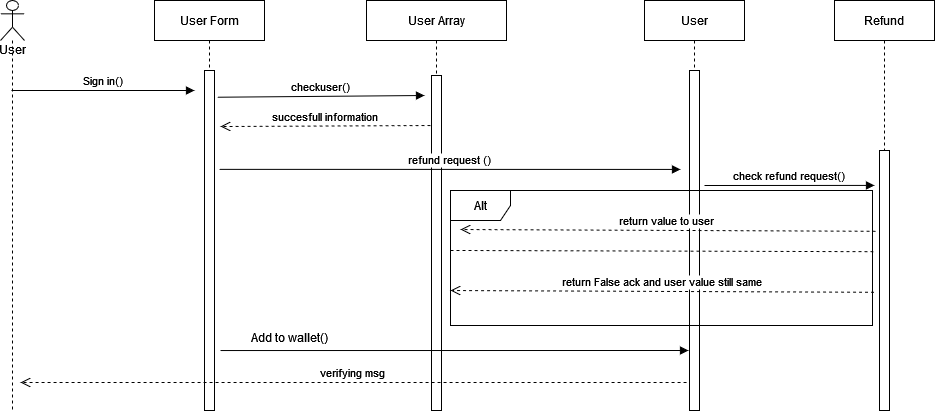

The diagram above was exported from draw.io. Its source (the exported page's mxGraphModel, read from the mxfile embedded in the PNG):
<mxGraphModel dx="1147" dy="992" grid="1" gridSize="10" guides="1" tooltips="1" connect="1" arrows="1" fold="1" page="1" pageScale="1" pageWidth="850" pageHeight="1100" math="0" shadow="0">
  <root>
    <mxCell id="0" />
    <mxCell id="1" parent="0" />
    <mxCell id="JnyikzsVqgz9wt0IGIF8-1" value="User Form" style="shape=umlLifeline;perimeter=lifelinePerimeter;container=1;collapsible=0;recursiveResize=0;rounded=0;shadow=0;strokeWidth=1;" vertex="1" parent="1">
      <mxGeometry x="1034" y="870" width="110" height="410" as="geometry" />
    </mxCell>
    <mxCell id="JnyikzsVqgz9wt0IGIF8-2" value="" style="points=[];perimeter=orthogonalPerimeter;rounded=0;shadow=0;strokeWidth=1;" vertex="1" parent="JnyikzsVqgz9wt0IGIF8-1">
      <mxGeometry x="50" y="70" width="10" height="340" as="geometry" />
    </mxCell>
    <mxCell id="JnyikzsVqgz9wt0IGIF8-4" value="Sign in()" style="verticalAlign=bottom;endArrow=block;shadow=0;strokeWidth=1;" edge="1" parent="JnyikzsVqgz9wt0IGIF8-1">
      <mxGeometry relative="1" as="geometry">
        <mxPoint x="-143.03846153846166" y="90" as="sourcePoint" />
        <mxPoint x="40" y="90" as="targetPoint" />
      </mxGeometry>
    </mxCell>
    <mxCell id="JnyikzsVqgz9wt0IGIF8-5" value="checkuser()" style="verticalAlign=bottom;endArrow=block;shadow=0;strokeWidth=1;exitX=0.9;exitY=0.037;exitDx=0;exitDy=0;exitPerimeter=0;" edge="1" parent="JnyikzsVqgz9wt0IGIF8-1">
      <mxGeometry relative="1" as="geometry">
        <mxPoint x="63.00000000000023" y="96.73000000000002" as="sourcePoint" />
        <mxPoint x="270" y="95" as="targetPoint" />
      </mxGeometry>
    </mxCell>
    <mxCell id="JnyikzsVqgz9wt0IGIF8-6" value="succesfull information" style="verticalAlign=bottom;endArrow=open;dashed=1;endSize=8;shadow=0;strokeWidth=1;" edge="1" parent="JnyikzsVqgz9wt0IGIF8-1">
      <mxGeometry relative="1" as="geometry">
        <mxPoint x="65.99999999999977" y="126" as="targetPoint" />
        <mxPoint x="276" y="125" as="sourcePoint" />
      </mxGeometry>
    </mxCell>
    <mxCell id="JnyikzsVqgz9wt0IGIF8-7" value="User Array" style="shape=umlLifeline;perimeter=lifelinePerimeter;container=1;collapsible=0;recursiveResize=0;rounded=0;shadow=0;strokeWidth=1;" vertex="1" parent="1">
      <mxGeometry x="1246" y="870" width="140" height="410" as="geometry" />
    </mxCell>
    <mxCell id="JnyikzsVqgz9wt0IGIF8-8" value="" style="points=[];perimeter=orthogonalPerimeter;rounded=0;shadow=0;strokeWidth=1;" vertex="1" parent="JnyikzsVqgz9wt0IGIF8-7">
      <mxGeometry x="65" y="75" width="10" height="335" as="geometry" />
    </mxCell>
    <mxCell id="JnyikzsVqgz9wt0IGIF8-21" value="refund request ()" style="verticalAlign=bottom;endArrow=block;shadow=0;strokeWidth=1;exitX=0.9;exitY=0.037;exitDx=0;exitDy=0;exitPerimeter=0;entryX=0.36;entryY=0.412;entryDx=0;entryDy=0;entryPerimeter=0;" edge="1" parent="JnyikzsVqgz9wt0IGIF8-7" target="JnyikzsVqgz9wt0IGIF8-11">
      <mxGeometry relative="1" as="geometry">
        <mxPoint x="-147" y="168.87000000000012" as="sourcePoint" />
        <mxPoint x="60" y="167.1400000000001" as="targetPoint" />
      </mxGeometry>
    </mxCell>
    <mxCell id="JnyikzsVqgz9wt0IGIF8-24" value="" style="verticalAlign=bottom;endArrow=block;shadow=0;strokeWidth=1;entryX=0.26;entryY=0.676;entryDx=0;entryDy=0;entryPerimeter=0;" edge="1" parent="JnyikzsVqgz9wt0IGIF8-7">
      <mxGeometry relative="1" as="geometry">
        <mxPoint x="-145.9964705882353" y="350.03999999999996" as="sourcePoint" />
        <mxPoint x="322" y="350" as="targetPoint" />
      </mxGeometry>
    </mxCell>
    <mxCell id="JnyikzsVqgz9wt0IGIF8-10" value="&lt;div&gt;User&lt;/div&gt;&lt;div&gt;&lt;br&gt;&lt;/div&gt;" style="shape=umlLifeline;participant=umlActor;perimeter=lifelinePerimeter;whiteSpace=wrap;html=1;container=1;collapsible=0;recursiveResize=0;verticalAlign=top;spacingTop=36;outlineConnect=0;" vertex="1" parent="1">
      <mxGeometry x="880" y="870" width="24" height="410" as="geometry" />
    </mxCell>
    <mxCell id="JnyikzsVqgz9wt0IGIF8-11" value="User" style="shape=umlLifeline;perimeter=lifelinePerimeter;container=1;collapsible=0;recursiveResize=0;rounded=0;shadow=0;strokeWidth=1;" vertex="1" parent="1">
      <mxGeometry x="1524" y="870" width="100" height="410" as="geometry" />
    </mxCell>
    <mxCell id="JnyikzsVqgz9wt0IGIF8-12" value="" style="points=[];perimeter=orthogonalPerimeter;rounded=0;shadow=0;strokeWidth=1;" vertex="1" parent="JnyikzsVqgz9wt0IGIF8-11">
      <mxGeometry x="45" y="70" width="10" height="340" as="geometry" />
    </mxCell>
    <mxCell id="JnyikzsVqgz9wt0IGIF8-13" value="Refund" style="shape=umlLifeline;perimeter=lifelinePerimeter;container=1;collapsible=0;recursiveResize=0;rounded=0;shadow=0;strokeWidth=1;" vertex="1" parent="1">
      <mxGeometry x="1714" y="870" width="100" height="410" as="geometry" />
    </mxCell>
    <mxCell id="JnyikzsVqgz9wt0IGIF8-14" value="" style="points=[];perimeter=orthogonalPerimeter;rounded=0;shadow=0;strokeWidth=1;" vertex="1" parent="JnyikzsVqgz9wt0IGIF8-13">
      <mxGeometry x="45" y="150" width="10" height="260" as="geometry" />
    </mxCell>
    <mxCell id="JnyikzsVqgz9wt0IGIF8-20" value="Add to wallet()" style="text;whiteSpace=wrap;html=1;" vertex="1" parent="1">
      <mxGeometry x="1129" y="1194" width="150" height="40" as="geometry" />
    </mxCell>
    <mxCell id="JnyikzsVqgz9wt0IGIF8-3" value="check refund request()" style="verticalAlign=bottom;endArrow=block;shadow=0;strokeWidth=1;entryX=0.1;entryY=0.194;entryDx=0;entryDy=0;entryPerimeter=0;" edge="1" parent="1">
      <mxGeometry relative="1" as="geometry">
        <mxPoint x="1584" y="1055" as="sourcePoint" />
        <mxPoint x="1753.9999999999995" y="1054.92" as="targetPoint" />
      </mxGeometry>
    </mxCell>
    <mxCell id="JnyikzsVqgz9wt0IGIF8-22" value="Alt" style="shape=umlFrame;whiteSpace=wrap;html=1;" vertex="1" parent="1">
      <mxGeometry x="1330" y="1060" width="422" height="135" as="geometry" />
    </mxCell>
    <mxCell id="JnyikzsVqgz9wt0IGIF8-25" value="verifying msg" style="verticalAlign=bottom;endArrow=open;dashed=1;endSize=8;shadow=0;strokeWidth=1;" edge="1" parent="1">
      <mxGeometry relative="1" as="geometry">
        <mxPoint x="900" y="1252" as="targetPoint" />
        <mxPoint x="1566.04" y="1252" as="sourcePoint" />
      </mxGeometry>
    </mxCell>
    <mxCell id="JnyikzsVqgz9wt0IGIF8-26" value="return value to user " style="verticalAlign=bottom;endArrow=open;dashed=1;endSize=8;shadow=0;strokeWidth=1;exitX=-0.4;exitY=0.344;exitDx=0;exitDy=0;exitPerimeter=0;" edge="1" parent="1">
      <mxGeometry relative="1" as="geometry">
        <mxPoint x="1340" y="1099" as="targetPoint" />
        <mxPoint x="1755" y="1100.76" as="sourcePoint" />
      </mxGeometry>
    </mxCell>
    <mxCell id="JnyikzsVqgz9wt0IGIF8-27" value="" style="endArrow=none;dashed=1;html=1;rounded=0;exitX=0;exitY=0.444;exitDx=0;exitDy=0;exitPerimeter=0;entryX=1.002;entryY=0.453;entryDx=0;entryDy=0;entryPerimeter=0;" edge="1" parent="1" source="JnyikzsVqgz9wt0IGIF8-22" target="JnyikzsVqgz9wt0IGIF8-22">
      <mxGeometry width="50" height="50" relative="1" as="geometry">
        <mxPoint x="1420" y="1140" as="sourcePoint" />
        <mxPoint x="1470" y="1090" as="targetPoint" />
      </mxGeometry>
    </mxCell>
    <mxCell id="JnyikzsVqgz9wt0IGIF8-28" value="return False ack and user value still same " style="verticalAlign=bottom;endArrow=open;dashed=1;endSize=8;shadow=0;strokeWidth=1;exitX=-0.4;exitY=0.344;exitDx=0;exitDy=0;exitPerimeter=0;" edge="1" parent="1">
      <mxGeometry relative="1" as="geometry">
        <mxPoint x="1330" y="1160" as="targetPoint" />
        <mxPoint x="1753.5" y="1161.76" as="sourcePoint" />
      </mxGeometry>
    </mxCell>
  </root>
</mxGraphModel>